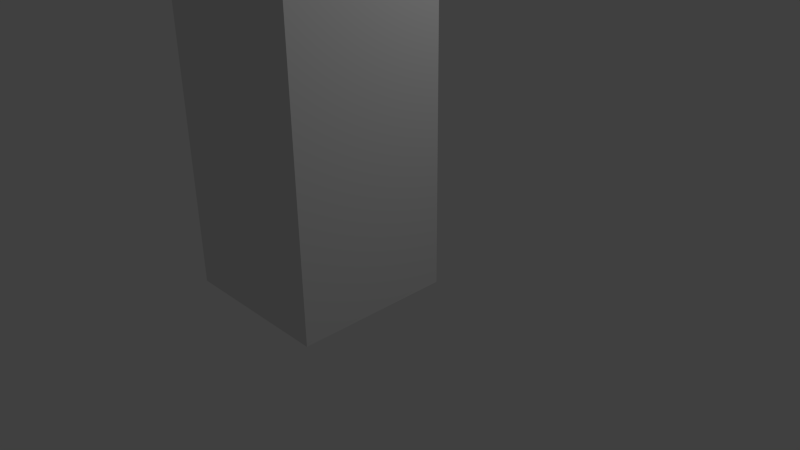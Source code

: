 # Source: kingBen.blend  (saved by Blender 2.69.0; exported with 4.5.12 LTS)
import bpy
from mathutils import Matrix  # noqa: F401  (used for matrix-valued properties, if any)

bpy.ops.wm.read_factory_settings(use_empty=True)
scene = bpy.context.scene
scene.name = 'Scene'

# ---- collections
col_collection_1 = bpy.data.collections.new('Collection 1'); scene.collection.children.link(col_collection_1)

# ---- materials (node trees are filled in below, after node groups)
mat_material_001 = bpy.data.materials.new('Material.001')
mat_material_001.alpha_threshold = 0.0
mat_material_001.use_transparent_shadow = False
mat_material_001.roughness = 0.5
mat_material_001.specular_intensity = 1.0
mat_material_001.line_color = (0.0, 0.0, 0.0, 1.0)

# ---- material node trees

# ---- world
world_world = bpy.data.worlds.new('World'); scene.world = world_world
world_world.color = (0.05088, 0.05088, 0.05088)
world_world.use_sun_shadow = False
world_world.sun_shadow_jitter_overblur = 0.0
world_world.cycles.sampling_method = 'MANUAL'
world_world.cycles.sample_map_resolution = 256

# ---- cameras
cam_camera = bpy.data.cameras.new('Camera')
cam_camera.clip_end = 100.0
cam_camera.lens = 35.0
cam_camera.sensor_width = 32.0
cam_camera.sensor_height = 18.0
cam_camera.ortho_scale = 7.314
cam_camera.dof.focus_distance = 0.0
cam_camera.dof.aperture_fstop = 128.0

# ---- lights
light_lamp = bpy.data.lights.new('Lamp', 'POINT')
light_lamp.transmission_factor = 0.0
light_lamp.cutoff_distance = 30.0
light_lamp.energy = 100.0
light_lamp.shadow_buffer_clip_start = 1.001
light_lamp.shadow_soft_size = 0.1
light_lamp.shadow_maximum_resolution = 0.006
light_lamp.use_absolute_resolution = True
light_lamp.cycles.use_multiple_importance_sampling = False

# ---- meshes
me_cylinder_001 = bpy.data.meshes.new('Cylinder.001')
me_cylinder_001.from_pydata([(0.0, 1.0, -1.0), (0.0, 1.0, 1.0), (0.1951, 0.9808, -1.0), (0.1951, 0.9808, 1.0), (0.3827, 0.9239, -1.0), (0.3827, 0.9239, 1.0), (0.5556, 0.8315, -1.0), (0.5556, 0.8315, 1.0), (0.7071, 0.7071, -1.0), (0.7071, 0.7071, 1.0), (0.8315, 0.5556, -1.0), (0.8315, 0.5556, 1.0), (0.9239, 0.3827, -1.0), (0.9239, 0.3827, 1.0), (0.9808, 0.1951, -1.0), (0.9808, 0.1951, 1.0), (1.0, 7.55e-08, -1.0), (1.0, 7.55e-08, 1.0), (0.9808, -0.1951, -1.0), (0.9808, -0.1951, 1.0), (0.9239, -0.3827, -1.0), (0.9239, -0.3827, 1.0), (0.8315, -0.5556, -1.0), (0.8315, -0.5556, 1.0), (0.7071, -0.7071, -1.0), (0.7071, -0.7071, 1.0), (0.5556, -0.8315, -1.0), (0.5556, -0.8315, 1.0), (0.3827, -0.9239, -1.0), (0.3827, -0.9239, 1.0), (0.1951, -0.9808, -1.0), (0.1951, -0.9808, 1.0), (-3.258e-07, -1.0, -1.0), (-3.258e-07, -1.0, 1.0), (-0.1951, -0.9808, -1.0), (-0.1951, -0.9808, 1.0), (-0.3827, -0.9239, -1.0), (-0.3827, -0.9239, 1.0), (-0.5556, -0.8315, -1.0), (-0.5556, -0.8315, 1.0), (-0.7071, -0.7071, -1.0), (-0.7071, -0.7071, 1.0), (-0.8315, -0.5556, -1.0), (-0.8315, -0.5556, 1.0), (-0.9239, -0.3827, -1.0), (-0.9239, -0.3827, 1.0), (-0.9808, -0.1951, -1.0), (-0.9808, -0.1951, 1.0), (-1.0, 9.656e-07, -1.0), (-1.0, 9.656e-07, 1.0), (-0.9808, 0.1951, -1.0), (-0.9808, 0.1951, 1.0), (-0.9239, 0.3827, -1.0), (-0.9239, 0.3827, 1.0), (-0.8315, 0.5556, -1.0), (-0.8315, 0.5556, 1.0), (-0.7071, 0.7071, -1.0), (-0.7071, 0.7071, 1.0), (-0.5556, 0.8315, -1.0), (-0.5556, 0.8315, 1.0), (-0.3827, 0.9239, -1.0), (-0.3827, 0.9239, 1.0), (-0.1951, 0.9808, -1.0), (-0.1951, 0.9808, 1.0), (0.0, 1.0, 1.0), (0.1951, 0.9808, 1.0), (0.3827, 0.9239, 1.0), (0.5556, 0.8315, 1.0), (0.7071, 0.7071, 1.0), (0.8315, 0.5556, 1.0), (0.9239, 0.3827, 1.0), (0.9808, 0.1951, 1.0), (1.0, 7.55e-08, 1.0), (0.9808, -0.1951, 1.0), (0.9239, -0.3827, 1.0), (0.8315, -0.5556, 1.0), (0.7071, -0.7071, 1.0), (0.5556, -0.8315, 1.0), (0.3827, -0.9239, 1.0), (0.1951, -0.9808, 1.0), (-3.258e-07, -1.0, 1.0), (-0.1951, -0.9808, 1.0), (-0.3827, -0.9239, 1.0), (-0.5556, -0.8315, 1.0), (-0.7071, -0.7071, 1.0), (-0.8315, -0.5556, 1.0), (-0.9239, -0.3827, 1.0), (-0.9808, -0.1951, 1.0), (-1.0, 9.656e-07, 1.0), (-0.9808, 0.1951, 1.0), (-0.9239, 0.3827, 1.0), (-0.8315, 0.5556, 1.0), (-0.7071, 0.7071, 1.0), (-0.5556, 0.8315, 1.0), (-0.3827, 0.9239, 1.0), (-0.1951, 0.9808, 1.0), (7.278e-09, 0.935, 1.783), (0.1824, 0.9171, 1.783), (0.3578, 0.8639, 1.783), (0.5195, 0.7775, 1.783), (0.6612, 0.6612, 1.783), (0.7775, 0.5195, 1.783), (0.8639, 0.3578, 1.783), (0.9171, 0.1824, 1.783), (0.935, 8.911e-08, 1.783), (0.9171, -0.1824, 1.783), (0.8639, -0.3578, 1.783), (0.7775, -0.5195, 1.783), (0.6612, -0.6612, 1.783), (0.5195, -0.7775, 1.783), (0.3578, -0.8639, 1.783), (0.1824, -0.9171, 1.783), (-2.974e-07, -0.935, 1.783), (-0.1824, -0.9171, 1.783), (-0.3578, -0.8639, 1.783), (-0.5195, -0.7775, 1.783), (-0.6612, -0.6612, 1.783), (-0.7775, -0.5195, 1.783), (-0.8639, -0.3578, 1.783), (-0.9171, -0.1824, 1.783), (-0.935, 9.214e-07, 1.783), (-0.9171, 0.1824, 1.783), (-0.8639, 0.3578, 1.783), (-0.7775, 0.5195, 1.783), (-0.6612, 0.6612, 1.783), (-0.5195, 0.7775, 1.783), (-0.3578, 0.8639, 1.783), (-0.1824, 0.9171, 1.783), (-1.973e-10, 0.9929, 2.785), (0.1937, 0.9738, 2.785), (0.38, 0.9173, 2.785), (0.5516, 0.8255, 2.785), (0.7021, 0.7021, 2.785), (0.8255, 0.5516, 2.785), (0.9173, 0.38, 2.785), (0.9738, 0.1937, 2.785), (0.9929, 7.768e-08, 2.785), (0.9738, -0.1937, 2.785), (0.9173, -0.38, 2.785), (0.8255, -0.5516, 2.785), (0.7021, -0.7021, 2.785), (0.5516, -0.8255, 2.785), (0.38, -0.9173, 2.785), (0.1937, -0.9738, 2.785), (-3.237e-07, -0.9929, 2.785), (-0.1937, -0.9738, 2.785), (-0.38, -0.9173, 2.785), (-0.5516, -0.8255, 2.785), (-0.7021, -0.7021, 2.785), (-0.8255, -0.5516, 2.785), (-0.9173, -0.38, 2.785), (-0.9738, -0.1937, 2.785), (-0.9929, 9.614e-07, 2.785), (-0.9738, 0.1937, 2.785), (-0.9173, 0.38, 2.785), (-0.8255, 0.5516, 2.785), (-0.7021, 0.7021, 2.785), (-0.5516, 0.8255, 2.785), (-0.38, 0.9173, 2.785), (-0.1937, 0.9738, 2.785), (1.279e-08, 0.585, 7.436), (0.1141, 0.5738, 7.436), (0.2239, 0.5405, 7.436), (0.325, 0.4864, 7.436), (0.4137, 0.4137, 7.436), (0.4864, 0.325, 7.436), (0.5405, 0.2239, 7.436), (0.5738, 0.1141, 7.436), (0.585, 1.812e-07, 7.436), (0.5738, -0.1141, 7.436), (0.5405, -0.2239, 7.436), (0.4864, -0.325, 7.436), (0.4137, -0.4137, 7.436), (0.325, -0.4864, 7.436), (0.2239, -0.5405, 7.436), (0.1141, -0.5738, 7.436), (-1.778e-07, -0.585, 7.436), (-0.1141, -0.5738, 7.436), (-0.2239, -0.5405, 7.436), (-0.325, -0.4864, 7.436), (-0.4137, -0.4137, 7.436), (-0.4864, -0.325, 7.436), (-0.5405, -0.2239, 7.436), (-0.5738, -0.1141, 7.436), (-0.585, 7.019e-07, 7.436), (-0.5738, 0.1141, 7.436), (-0.5405, 0.2239, 7.436), (-0.4864, 0.325, 7.436), (-0.4137, 0.4137, 7.436), (-0.325, 0.4864, 7.436), (-0.2239, 0.5405, 7.436), (-0.1141, 0.5738, 7.436), (1.698e-08, 0.585, 9.318), (0.1141, 0.5738, 9.318), (0.2239, 0.5405, 9.318), (0.325, 0.4864, 9.318), (0.4137, 0.4137, 9.318), (0.4864, 0.325, 9.318), (0.5405, 0.2239, 9.318), (0.5738, 0.1141, 9.318), (0.585, 1.812e-07, 9.318), (0.5738, -0.1141, 9.318), (0.5405, -0.2239, 9.318), (0.4864, -0.325, 9.318), (0.4137, -0.4137, 9.318), (0.325, -0.4864, 9.318), (0.2239, -0.5405, 9.318), (0.1141, -0.5738, 9.318), (-1.736e-07, -0.585, 9.318), (-0.1141, -0.5738, 9.318), (-0.2239, -0.5405, 9.318), (-0.325, -0.4864, 9.318), (-0.4137, -0.4137, 9.318), (-0.4864, -0.325, 9.318), (-0.5405, -0.2239, 9.318), (-0.5738, -0.1141, 9.318), (-0.585, 7.019e-07, 9.318), (-0.5738, 0.1141, 9.318), (-0.5405, 0.2239, 9.318), (-0.4864, 0.325, 9.318), (-0.4137, 0.4137, 9.318), (-0.325, 0.4864, 9.318), (-0.2239, 0.5405, 9.318), (-0.1141, 0.5738, 9.318), (1.698e-08, 0.585, 9.318), (0.1141, 0.5738, 9.318), (0.2239, 0.5405, 9.318), (0.325, 0.4864, 9.318), (0.4137, 0.4137, 9.318), (0.4864, 0.325, 9.318), (0.5405, 0.2239, 9.318), (0.5738, 0.1141, 9.318), (0.585, 1.812e-07, 9.318), (0.5738, -0.1141, 9.318), (0.5405, -0.2239, 9.318), (0.4864, -0.325, 9.318), (0.4137, -0.4137, 9.318), (0.325, -0.4864, 9.318), (0.2239, -0.5405, 9.318), (0.1141, -0.5738, 9.318), (-1.736e-07, -0.585, 9.318), (-0.1141, -0.5738, 9.318), (-0.2239, -0.5405, 9.318), (-0.325, -0.4864, 9.318), (-0.4137, -0.4137, 9.318), (-0.4864, -0.325, 9.318), (-0.5405, -0.2239, 9.318), (-0.5738, -0.1141, 9.318), (-0.585, 7.019e-07, 9.318), (-0.5738, 0.1141, 9.318), (-0.5405, 0.2239, 9.318), (-0.4864, 0.325, 9.318), (-0.4137, 0.4137, 9.318), (-0.325, 0.4864, 9.318), (-0.2239, 0.5405, 9.318), (-0.1141, 0.5738, 9.318), (1.209e-08, 0.4726, 10.54), (0.0922, 0.4635, 10.54), (0.1808, 0.4366, 10.54), (0.2626, 0.3929, 10.54), (0.3342, 0.3342, 10.54), (0.3929, 0.2626, 10.54), (0.4366, 0.1808, 10.54), (0.4635, 0.0922, 10.54), (0.4726, 2.105e-07, 10.54), (0.4635, -0.0922, 10.54), (0.4366, -0.1808, 10.54), (0.3929, -0.2626, 10.54), (0.3342, -0.3342, 10.54), (0.2626, -0.3929, 10.54), (0.1808, -0.4366, 10.54), (0.0922, -0.4635, 10.54), (-1.419e-07, -0.4726, 10.54), (-0.0922, -0.4635, 10.54), (-0.1808, -0.4366, 10.54), (-0.2626, -0.3929, 10.54), (-0.3342, -0.3342, 10.54), (-0.3929, -0.2626, 10.54), (-0.4366, -0.1808, 10.54), (-0.4635, -0.0922, 10.54), (-0.4726, 6.311e-07, 10.54), (-0.4635, 0.0922, 10.54), (-0.4366, 0.1809, 10.54), (-0.3929, 0.2626, 10.54), (-0.3342, 0.3342, 10.54), (-0.2626, 0.3929, 10.54), (-0.1808, 0.4366, 10.54), (-0.0922, 0.4635, 10.54), (2.932e-07, 0.2946, 23.44), (0.05748, 0.289, 23.44), (0.1127, 0.2722, 23.44), (0.1637, 0.245, 23.44), (0.2083, 0.2083, 23.44), (0.245, 0.1637, 23.44), (0.2722, 0.1127, 23.44), (0.289, 0.05748, 23.44), (0.2946, 2.48e-07, 23.44), (0.289, -0.05748, 23.44), (0.2722, -0.1127, 23.44), (0.245, -0.1637, 23.44), (0.2083, -0.2083, 23.44), (0.1637, -0.245, 23.44), (0.1127, -0.2722, 23.44), (0.05748, -0.289, 23.44), (1.972e-07, -0.2946, 23.44), (-0.05748, -0.289, 23.44), (-0.1127, -0.2722, 23.44), (-0.1637, -0.245, 23.44), (-0.2083, -0.2083, 23.44), (-0.245, -0.1637, 23.44), (-0.2722, -0.1127, 23.44), (-0.289, -0.05748, 23.44), (-0.2946, 5.102e-07, 23.44), (-0.289, 0.05748, 23.44), (-0.2722, 0.1127, 23.44), (-0.245, 0.1637, 23.44), (-0.2083, 0.2083, 23.44), (-0.1637, 0.245, 23.44), (-0.1127, 0.2722, 23.44), (-0.05748, 0.289, 23.44), (2.088e-07, 0.7218, 24.36), (0.1408, 0.708, 24.36), (0.2762, 0.6669, 24.36), (0.401, 0.6002, 24.36), (0.5104, 0.5104, 24.36), (0.6002, 0.401, 24.36), (0.6669, 0.2762, 24.36), (0.708, 0.1408, 24.36), (0.7218, 1.484e-07, 24.36), (0.708, -0.1408, 24.36), (0.6669, -0.2762, 24.36), (0.6002, -0.401, 24.36), (0.5104, -0.5104, 24.36), (0.401, -0.6002, 24.36), (0.2762, -0.6669, 24.36), (0.1408, -0.708, 24.36), (-2.645e-08, -0.7218, 24.36), (-0.1408, -0.708, 24.36), (-0.2762, -0.6669, 24.36), (-0.401, -0.6002, 24.36), (-0.5104, -0.5104, 24.36), (-0.6002, -0.401, 24.36), (-0.6669, -0.2762, 24.36), (-0.708, -0.1408, 24.36), (-0.7218, 7.909e-07, 24.36), (-0.708, 0.1408, 24.36), (-0.6669, 0.2762, 24.36), (-0.6002, 0.401, 24.36), (-0.5104, 0.5104, 24.36), (-0.401, 0.6002, 24.36), (-0.2762, 0.6669, 24.36), (-0.1408, 0.708, 24.36), (1.564e-07, 0.6028, 25.57), (0.1176, 0.5912, 25.57), (0.2307, 0.5569, 25.57), (0.3349, 0.5012, 25.57), (0.4262, 0.4262, 25.57), (0.5012, 0.3349, 25.57), (0.5569, 0.2307, 25.57), (0.5912, 0.1176, 25.57), (0.6028, 1.703e-07, 25.57), (0.5912, -0.1176, 25.57), (0.5569, -0.2307, 25.57), (0.5012, -0.3349, 25.57), (0.4262, -0.4262, 25.57), (0.3349, -0.5012, 25.57), (0.2307, -0.5569, 25.57), (0.1176, -0.5912, 25.57), (-4.004e-08, -0.6028, 25.57), (-0.1176, -0.5912, 25.57), (-0.2307, -0.5569, 25.57), (-0.3349, -0.5012, 25.57), (-0.4262, -0.4262, 25.57), (-0.5012, -0.3349, 25.57), (-0.5569, -0.2307, 25.57), (-0.5912, -0.1176, 25.57), (-0.6028, 7.069e-07, 25.57), (-0.5912, 0.1176, 25.57), (-0.5569, 0.2307, 25.57), (-0.5012, 0.3349, 25.57), (-0.4262, 0.4262, 25.57), (-0.3349, 0.5012, 25.57), (-0.2307, 0.5569, 25.57), (-0.1176, 0.5912, 25.57), (1.182e-07, 0.6028, 26.62), (0.1176, 0.5912, 26.62), (0.2307, 0.5569, 26.62), (0.3349, 0.5012, 26.62), (0.4262, 0.4262, 26.62), (0.5012, 0.3349, 26.62), (0.5569, 0.2307, 26.62), (0.5912, 0.1176, 26.62), (0.6028, 1.703e-07, 26.62), (0.5912, -0.1176, 26.62), (0.5569, -0.2307, 26.62), (0.5012, -0.3349, 26.62), (0.4262, -0.4262, 26.62), (0.3349, -0.5012, 26.62), (0.2307, -0.5569, 26.62), (0.1176, -0.5912, 26.62), (-7.822e-08, -0.6028, 26.62), (-0.1176, -0.5912, 26.62), (-0.2307, -0.5569, 26.62), (-0.3349, -0.5012, 26.62), (-0.4262, -0.4262, 26.62), (-0.5012, -0.3349, 26.62), (-0.5569, -0.2307, 26.62), (-0.5912, -0.1176, 26.62), (-0.6028, 7.069e-07, 26.62), (-0.5912, 0.1176, 26.62), (-0.5569, 0.2307, 26.62), (-0.5012, 0.3349, 26.62), (-0.4262, 0.4262, 26.62), (-0.3349, 0.5012, 26.62), (-0.2307, 0.5569, 26.62), (-0.1176, 0.5912, 26.62), (7.637e-08, 0.3981, 27.94), (0.07767, 0.3905, 27.94), (0.1524, 0.3678, 27.94), (0.2212, 0.331, 27.94), (0.2815, 0.2815, 27.94), (0.331, 0.2212, 27.94), (0.3678, 0.1524, 27.94), (0.3905, 0.07767, 27.94), (0.3981, 2.067e-07, 27.94), (0.3905, -0.07767, 27.94), (0.3678, -0.1524, 27.94), (0.331, -0.2212, 27.94), (0.2815, -0.2815, 27.94), (0.2212, -0.331, 27.94), (0.1524, -0.3678, 27.94), (0.07767, -0.3905, 27.94), (-5.335e-08, -0.3981, 27.94), (-0.07767, -0.3905, 27.94), (-0.1524, -0.3678, 27.94), (-0.2212, -0.331, 27.94), (-0.2815, -0.2815, 27.94), (-0.331, -0.2212, 27.94), (-0.3678, -0.1524, 27.94), (-0.3905, -0.07767, 27.94), (-0.3981, 5.611e-07, 27.94), (-0.3905, 0.07767, 27.94), (-0.3678, 0.1524, 27.94), (-0.331, 0.2212, 27.94), (-0.2815, 0.2815, 27.94), (-0.2212, 0.331, 27.94), (-0.1524, 0.3678, 27.94), (-0.07767, 0.3905, 27.94), (6.879e-08, 0.4902, 28.54), (0.09563, 0.4807, 28.54), (0.1876, 0.4529, 28.54), (0.2723, 0.4076, 28.54), (0.3466, 0.3466, 28.54), (0.4076, 0.2723, 28.54), (0.4529, 0.1876, 28.54), (0.4807, 0.09563, 28.54), (0.4902, 1.912e-07, 28.54), (0.4807, -0.09563, 28.54), (0.4529, -0.1876, 28.54), (0.4076, -0.2723, 28.54), (0.3466, -0.3466, 28.54), (0.2723, -0.4076, 28.54), (0.1876, -0.4529, 28.54), (0.09563, -0.4807, 28.54), (-9.092e-08, -0.4902, 28.54), (-0.09563, -0.4807, 28.54), (-0.1876, -0.4529, 28.54), (-0.2723, -0.4076, 28.54), (-0.3466, -0.3466, 28.54), (-0.4076, -0.2723, 28.54), (-0.4529, -0.1876, 28.54), (-0.4807, -0.09563, 28.54), (-0.4902, 6.275e-07, 28.54), (-0.4807, 0.09563, 28.54), (-0.4529, 0.1876, 28.54), (-0.4076, 0.2723, 28.54), (-0.3466, 0.3466, 28.54), (-0.2723, 0.4076, 28.54), (-0.1876, 0.4529, 28.54), (-0.09563, 0.4807, 28.54), (7.628e-08, 0.4478, 29.22), (0.08735, 0.4392, 29.22), (0.1714, 0.4137, 29.22), (0.2488, 0.3723, 29.22), (0.3166, 0.3166, 29.22), (0.3723, 0.2488, 29.22), (0.4137, 0.1714, 29.22), (0.4392, 0.08735, 29.22), (0.4478, 1.998e-07, 29.22), (0.4392, -0.08735, 29.22), (0.4137, -0.1714, 29.22), (0.3723, -0.2488, 29.22), (0.3166, -0.3166, 29.22), (0.2488, -0.3723, 29.22), (0.1714, -0.4137, 29.22), (0.08735, -0.4392, 29.22), (-6.962e-08, -0.4478, 29.22), (-0.08735, -0.4392, 29.22), (-0.1714, -0.4137, 29.22), (-0.2488, -0.3723, 29.22), (-0.3166, -0.3166, 29.22), (-0.3723, -0.2488, 29.22), (-0.4137, -0.1714, 29.22), (-0.4392, -0.08735, 29.22), (-0.4478, 5.984e-07, 29.22), (-0.4392, 0.08735, 29.22), (-0.4137, 0.1714, 29.22), (-0.3723, 0.2488, 29.22), (-0.3166, 0.3166, 29.22), (-0.2488, 0.3723, 29.22), (-0.1714, 0.4137, 29.22), (-0.08735, 0.4392, 29.22), (4.755e-07, 0.6816, 35.46), (0.133, 0.6685, 35.46), (0.2609, 0.6298, 35.46), (0.3787, 0.5668, 35.46), (0.482, 0.482, 35.46), (0.5668, 0.3787, 35.46), (0.6298, 0.2609, 35.46), (0.6685, 0.133, 35.46), (0.6816, 1.626e-07, 35.46), (0.6685, -0.133, 35.46), (0.6298, -0.2609, 35.46), (0.5668, -0.3787, 35.46), (0.482, -0.482, 35.46), (0.3787, -0.5668, 35.46), (0.2609, -0.6298, 35.46), (0.133, -0.6685, 35.46), (2.534e-07, -0.6816, 35.46), (-0.133, -0.6685, 35.46), (-0.2609, -0.6298, 35.46), (-0.3787, -0.5668, 35.46), (-0.482, -0.482, 35.46), (-0.5668, -0.3787, 35.46), (-0.6298, -0.2609, 35.46), (-0.6685, -0.133, 35.46), (-0.6816, 7.694e-07, 35.46), (-0.6685, 0.133, 35.46), (-0.6298, 0.2609, 35.46), (-0.5668, 0.3787, 35.46), (-0.482, 0.482, 35.46), (-0.3787, 0.5668, 35.46), (-0.2609, 0.6298, 35.46), (-0.133, 0.6685, 35.46), (4.14e-07, 0.2267, 36.51), (0.04423, 0.2224, 36.51), (0.08676, 0.2095, 36.51), (0.126, 0.1885, 36.51), (0.1603, 0.1603, 36.51), (0.1885, 0.126, 36.51), (0.2095, 0.08676, 36.51), (0.2224, 0.04423, 36.51), (0.2267, 2.48e-07, 36.51), (0.2224, -0.04423, 36.51), (0.2095, -0.08676, 36.51), (0.1885, -0.126, 36.51), (0.1603, -0.1603, 36.51), (0.126, -0.1885, 36.51), (0.08676, -0.2095, 36.51), (0.04423, -0.2224, 36.51), (3.401e-07, -0.2267, 36.51), (-0.04423, -0.2224, 36.51), (-0.08676, -0.2095, 36.51), (-0.126, -0.1885, 36.51), (-0.1603, -0.1603, 36.51), (-0.1885, -0.126, 36.51), (-0.2095, -0.08676, 36.51), (-0.2224, -0.04423, 36.51), (-0.2267, 4.498e-07, 36.51), (-0.2224, 0.04423, 36.51), (-0.2095, 0.08676, 36.51), (-0.1885, 0.126, 36.51), (-0.1603, 0.1603, 36.51), (-0.126, 0.1885, 36.51), (-0.08676, 0.2095, 36.51), (-0.04423, 0.2224, 36.51), (3.591e-07, 0.2267, 37.63), (0.04423, 0.2224, 37.63), (0.08676, 0.2095, 37.63), (0.126, 0.1885, 37.63), (0.1603, 0.1603, 37.63), (0.1885, 0.126, 37.63), (0.2095, 0.08676, 37.63), (0.2224, 0.04423, 37.63), (0.2267, 2.48e-07, 37.63), (0.2224, -0.04423, 37.63), (0.2095, -0.08676, 37.63), (0.1885, -0.126, 37.63), (0.1603, -0.1603, 37.63), (0.126, -0.1885, 37.63), (0.08676, -0.2095, 37.63), (0.04423, -0.2224, 37.63), (2.852e-07, -0.2267, 37.63), (-0.04423, -0.2224, 37.63), (-0.08676, -0.2095, 37.63), (-0.126, -0.1885, 37.63), (-0.1603, -0.1603, 37.63), (-0.1885, -0.126, 37.63), (-0.2095, -0.08676, 37.63), (-0.2224, -0.04423, 37.63), (-0.2267, 4.498e-07, 37.63), (-0.2224, 0.04423, 37.63), (-0.2095, 0.08676, 37.63), (-0.1885, 0.126, 37.63), (-0.1603, 0.1603, 37.63), (-0.126, 0.1885, 37.63), (-0.08676, 0.2095, 37.63), (-0.04423, 0.2224, 37.63), (3.472e-07, 0.2056, 38.33), (0.0401, 0.2016, 38.33), (0.07867, 0.1899, 38.33), (0.1142, 0.1709, 38.33), (0.1454, 0.1454, 38.33), (0.1709, 0.1142, 38.33), (0.1899, 0.07867, 38.33), (0.2016, 0.0401, 38.33), (0.2056, 2.523e-07, 38.33), (0.2016, -0.0401, 38.33), (0.1899, -0.07867, 38.33), (0.1709, -0.1142, 38.33), (0.1454, -0.1454, 38.33), (0.1142, -0.1709, 38.33), (0.07867, -0.1899, 38.33), (0.0401, -0.2016, 38.33), (2.802e-07, -0.2056, 38.33), (-0.0401, -0.2016, 38.33), (-0.07867, -0.1899, 38.33), (-0.1142, -0.1709, 38.33), (-0.1454, -0.1454, 38.33), (-0.1709, -0.1142, 38.33), (-0.1899, -0.07867, 38.33), (-0.2016, -0.0401, 38.33), (-0.2056, 4.353e-07, 38.33), (-0.2016, 0.0401, 38.33), (-0.1899, 0.07867, 38.33), (-0.1709, 0.1142, 38.33), (-0.1454, 0.1454, 38.33), (-0.1142, 0.1709, 38.33), (-0.07867, 0.1899, 38.33), (-0.0401, 0.2016, 38.33), (3.751e-07, 0.2056, 38.61), (0.0401, 0.2016, 38.61), (0.07867, 0.1899, 38.61), (0.1142, 0.1709, 38.61), (0.1454, 0.1454, 38.61), (0.1709, 0.1142, 38.61), (0.1899, 0.07867, 38.61), (0.2016, 0.0401, 38.61), (0.2056, 2.523e-07, 38.61), (0.2016, -0.0401, 38.61), (0.1899, -0.07867, 38.61), (0.1709, -0.1142, 38.61), (0.1454, -0.1454, 38.61), (0.1142, -0.1709, 38.61), (0.07867, -0.1899, 38.61), (0.0401, -0.2016, 38.61), (3.081e-07, -0.2056, 38.61), (-0.0401, -0.2016, 38.61), (-0.07867, -0.1899, 38.61), (-0.1142, -0.1709, 38.61), (-0.1454, -0.1454, 38.61), (-0.1709, -0.1142, 38.61), (-0.1899, -0.07867, 38.61), (-0.2016, -0.0401, 38.61), (-0.2056, 4.353e-07, 38.61), (-0.2016, 0.0401, 38.61), (-0.1899, 0.07867, 38.61), (-0.1709, 0.1142, 38.61), (-0.1454, 0.1454, 38.61), (-0.1142, 0.1709, 38.61), (-0.07867, 0.1899, 38.61), (-0.0401, 0.2016, 38.61), (3.818e-07, 0.3707, 38.61), (0.07233, 0.3636, 38.61), (0.1419, 0.3425, 38.61), (0.206, 0.3083, 38.61), (0.2622, 0.2622, 38.61), (0.3083, 0.206, 38.61), (0.3425, 0.1419, 38.61), (0.3636, 0.07233, 38.61), (0.3707, 2.216e-07, 38.61), (0.3636, -0.07233, 38.61), (0.3425, -0.1419, 38.61), (0.3083, -0.206, 38.61), (0.2622, -0.2622, 38.61), (0.206, -0.3083, 38.61), (0.1419, -0.3425, 38.61), (0.07233, -0.3636, 38.61), (2.609e-07, -0.3707, 38.61), (-0.07233, -0.3636, 38.61), (-0.1419, -0.3425, 38.61), (-0.206, -0.3083, 38.61), (-0.2622, -0.2622, 38.61), (-0.3083, -0.206, 38.61), (-0.3425, -0.1419, 38.61), (-0.3636, -0.07233, 38.61), (-0.3707, 5.516e-07, 38.61), (-0.3636, 0.07233, 38.61), (-0.3425, 0.1419, 38.61), (-0.3083, 0.206, 38.61), (-0.2622, 0.2622, 38.61), (-0.206, 0.3083, 38.61), (-0.1419, 0.3425, 38.61), (-0.07233, 0.3636, 38.61), (3.464e-07, 0.3707, 41.01), (0.07233, 0.3636, 41.01), (0.1419, 0.3425, 41.01), (0.206, 0.3083, 41.01), (0.2622, 0.2622, 41.01), (0.3083, 0.206, 41.01), (0.3425, 0.1419, 41.01), (0.3636, 0.07233, 41.01), (0.3707, 2.216e-07, 41.01), (0.3636, -0.07233, 41.01), (0.3425, -0.1419, 41.01), (0.3083, -0.206, 41.01), (0.2622, -0.2622, 41.01), (0.206, -0.3083, 41.01), (0.1419, -0.3425, 41.01), (0.07233, -0.3636, 41.01), (2.256e-07, -0.3707, 41.01), (-0.07233, -0.3636, 41.01), (-0.1419, -0.3425, 41.01), (-0.206, -0.3083, 41.01), (-0.2622, -0.2622, 41.01), (-0.3083, -0.206, 41.01), (-0.3425, -0.1419, 41.01), (-0.3636, -0.07233, 41.01), (-0.3707, 5.516e-07, 41.01), (-0.3636, 0.07233, 41.01), (-0.3425, 0.1419, 41.01), (-0.3083, 0.206, 41.01), (-0.2622, 0.2622, 41.01), (-0.206, 0.3083, 41.01), (-0.1419, 0.3425, 41.01), (-0.07233, 0.3636, 41.01), (3.172e-07, -0.1928, 41.14), (-0.03761, -0.1891, 41.14), (-0.07378, -0.1781, 41.14), (-0.1071, -0.1603, 41.14), (-0.1363, -0.1363, 41.14), (-0.1603, -0.1071, 41.14), (-0.1781, -0.07378, 41.14), (-0.1891, -0.03761, 41.14), (-0.1928, 3.477e-07, 41.14), (-0.1891, 0.03761, 41.14), (-0.1781, 0.07378, 41.14), (-0.1603, 0.1071, 41.14), (-0.1363, 0.1363, 41.14), (-0.1071, 0.1603, 41.14), (-0.07378, 0.1781, 41.14), (-0.03761, 0.1891, 41.14), (3.8e-07, 0.1928, 41.14), (0.03761, 0.1891, 41.14), (0.07378, 0.1781, 41.14), (0.1071, 0.1603, 41.14), (0.1363, 0.1363, 41.14), (0.1603, 0.1071, 41.14), (0.1781, 0.07378, 41.14), (0.1891, 0.03761, 41.14), (0.1928, 1.761e-07, 41.14), (0.1891, -0.03761, 41.14), (0.1781, -0.07378, 41.14), (0.1603, -0.1071, 41.14), (0.1363, -0.1363, 41.14), (0.1071, -0.1603, 41.14), (0.07378, -0.1781, 41.14), (0.03761, -0.1891, 41.14), (2.944e-07, -0.1928, 42.85), (-0.03761, -0.1891, 42.85), (-0.07378, -0.1781, 42.85), (-0.1071, -0.1603, 42.85), (-0.1363, -0.1363, 42.85), (-0.1603, -0.1071, 42.85), (-0.1781, -0.07378, 42.85), (-0.1891, -0.03761, 42.85), (-0.1928, 3.477e-07, 42.85), (-0.1891, 0.03761, 42.85), (-0.1781, 0.07378, 42.85), (-0.1603, 0.1071, 42.85), (-0.1363, 0.1363, 42.85), (-0.1071, 0.1603, 42.85), (-0.07378, 0.1781, 42.85), (-0.03761, 0.1891, 42.85), (3.572e-07, 0.1928, 42.85), (0.03761, 0.1891, 42.85), (0.07378, 0.1781, 42.85), (0.1071, 0.1603, 42.85), (0.1363, 0.1363, 42.85), (0.1603, 0.1071, 42.85), (0.1781, 0.07378, 42.85), (0.1891, 0.03761, 42.85), (0.1928, 1.761e-07, 42.85), (0.1891, -0.03761, 42.85), (0.1781, -0.07378, 42.85), (0.1603, -0.1071, 42.85), (0.1363, -0.1363, 42.85), (0.1071, -0.1603, 42.85), (0.07378, -0.1781, 42.85), (0.03761, -0.1891, 42.85), (-0.9738, 0.1937, 2.785), (-0.9929, 9.614e-07, 2.785), (0.5516, 0.8255, 2.785), (0.38, 0.9173, 2.785), (0.38, -0.9173, 2.785), (0.5516, -0.8255, 2.785), (-0.9738, -0.1937, 2.785), (-0.9173, -0.38, 2.785), (0.1937, 0.9738, 2.785), (-1.973e-10, 0.9929, 2.785), (0.7021, -0.7021, 2.785), (0.8255, -0.5516, 2.785), (-0.1937, 0.9738, 2.785), (-0.8255, -0.5516, 2.785), (-0.7021, -0.7021, 2.785), (0.9173, -0.38, 2.785), (0.9738, -0.1937, 2.785), (-0.38, 0.9173, 2.785), (-0.5516, 0.8255, 2.785), (-0.5516, -0.8255, 2.785), (-0.38, -0.9173, 2.785), (0.9929, 7.768e-08, 2.785), (0.9738, 0.1937, 2.785), (-0.7021, 0.7021, 2.785), (-0.8255, 0.5516, 2.785), (-0.1937, -0.9738, 2.785), (-3.237e-07, -0.9929, 2.785), (0.9173, 0.38, 2.785), (0.8255, 0.5516, 2.785), (-0.9173, 0.38, 2.785), (0.7021, 0.7021, 2.785), (0.1937, -0.9738, 2.785), (-0.4864, 0.325, 8.377), (-0.4864, 0.325, 7.906), (-0.4864, 0.325, 7.436), (-0.5405, 0.2239, 7.436), (-0.5405, 0.2239, 7.906), (-0.5405, 0.2239, 8.377), (0.4864, 0.325, 8.377), (0.4864, 0.325, 7.906), (0.4864, 0.325, 7.436), (0.4137, 0.4137, 7.436), (0.4137, 0.4137, 7.906), (0.4137, 0.4137, 8.377), (-1.757e-07, -0.585, 8.377), (-1.768e-07, -0.585, 7.906), (-1.778e-07, -0.585, 7.436), (0.1141, -0.5738, 7.436), (0.1141, -0.5738, 7.906), (0.1141, -0.5738, 8.377), (-0.5738, 0.1141, 8.377), (-0.5738, 0.1141, 7.906), (-0.5738, 0.1141, 7.436), (-0.585, 7.019e-07, 7.436), (-0.585, 7.019e-07, 7.906), (-0.585, 7.019e-07, 8.377), (0.325, 0.4864, 8.377), (0.325, 0.4864, 7.906), (0.325, 0.4864, 7.436), (0.2239, 0.5405, 7.436), (0.2239, 0.5405, 7.906), (0.2239, 0.5405, 8.377), (0.2239, -0.5405, 8.377), (0.2239, -0.5405, 7.906), (0.2239, -0.5405, 7.436), (0.325, -0.4864, 7.436), (0.325, -0.4864, 7.906), (0.325, -0.4864, 8.377), (-0.5738, -0.1141, 8.377), (-0.5738, -0.1141, 7.906), (-0.5738, -0.1141, 7.436), (-0.5405, -0.2239, 7.436), (-0.5405, -0.2239, 7.906), (-0.5405, -0.2239, 8.377), (0.1141, 0.5738, 8.377), (0.1141, 0.5738, 7.906), (0.1141, 0.5738, 7.436), (1.279e-08, 0.585, 7.436), (1.384e-08, 0.585, 7.906), (1.488e-08, 0.585, 8.377), (0.4137, -0.4137, 8.377), (0.4137, -0.4137, 7.906), (0.4137, -0.4137, 7.436), (0.4864, -0.325, 7.436), (0.4864, -0.325, 7.906), (0.4864, -0.325, 8.377), (-0.1141, 0.5738, 7.436), (-0.1141, 0.5738, 7.906), (-0.1141, 0.5738, 8.377), (-0.4864, -0.325, 8.377), (-0.4864, -0.325, 7.906), (-0.4864, -0.325, 7.436), (-0.4137, -0.4137, 7.436), (-0.4137, -0.4137, 7.906), (-0.4137, -0.4137, 8.377), (0.5405, -0.2239, 8.377), (0.5405, -0.2239, 7.906), (0.5405, -0.2239, 7.436), (0.5738, -0.1141, 7.436), (0.5738, -0.1141, 7.906), (0.5738, -0.1141, 8.377), (-0.2239, 0.5405, 8.377), (-0.2239, 0.5405, 7.906), (-0.2239, 0.5405, 7.436), (-0.325, 0.4864, 7.436), (-0.325, 0.4864, 7.906), (-0.325, 0.4864, 8.377), (-0.325, -0.4864, 8.377), (-0.325, -0.4864, 7.906), (-0.325, -0.4864, 7.436), (-0.2239, -0.5405, 7.436), (-0.2239, -0.5405, 7.906), (-0.2239, -0.5405, 8.377), (0.585, 1.812e-07, 8.377), (0.585, 1.812e-07, 7.906), (0.585, 1.812e-07, 7.436), (0.5738, 0.1141, 7.436), (0.5738, 0.1141, 7.906), (0.5738, 0.1141, 8.377), (-0.4137, 0.4137, 8.377), (-0.4137, 0.4137, 7.906), (-0.4137, 0.4137, 7.436), (-0.1141, -0.5738, 8.377), (-0.1141, -0.5738, 7.906), (-0.1141, -0.5738, 7.436), (0.5405, 0.2239, 8.377), (0.5405, 0.2239, 7.906), (0.5405, 0.2239, 7.436), (-0.4864, 0.325, 8.377), (-0.4864, 0.325, 7.906), (-0.4864, 0.325, 7.436), (-0.5405, 0.2239, 7.436), (-0.5405, 0.2239, 7.906), (-0.5405, 0.2239, 8.377), (0.4864, 0.325, 8.377), (0.4864, 0.325, 7.906), (0.4864, 0.325, 7.436), (0.4137, 0.4137, 7.436), (0.4137, 0.4137, 7.906), (0.4137, 0.4137, 8.377), (-1.757e-07, -0.585, 8.377), (-1.768e-07, -0.585, 7.906), (-1.778e-07, -0.585, 7.436), (0.1141, -0.5738, 7.436), (0.1141, -0.5738, 7.906), (0.1141, -0.5738, 8.377), (-0.5738, 0.1141, 8.377), (-0.5738, 0.1141, 7.906), (-0.5738, 0.1141, 7.436), (-0.585, 7.019e-07, 7.436), (-0.585, 7.019e-07, 7.906), (-0.585, 7.019e-07, 8.377), (0.325, 0.4864, 8.377), (0.325, 0.4864, 7.906), (0.325, 0.4864, 7.436), (0.2239, 0.5405, 7.436), (0.2239, 0.5405, 7.906), (0.2239, 0.5405, 8.377), (0.2239, -0.5405, 8.377), (0.2239, -0.5405, 7.906), (0.2239, -0.5405, 7.436), (0.325, -0.4864, 7.436), (0.325, -0.4864, 7.906), (0.325, -0.4864, 8.377), (-0.5738, -0.1141, 8.377), (-0.5738, -0.1141, 7.906), (-0.5738, -0.1141, 7.436), (-0.5405, -0.2239, 7.436), (-0.5405, -0.2239, 7.906), (-0.5405, -0.2239, 8.377), (0.1141, 0.5738, 8.377), (0.1141, 0.5738, 7.906), (0.1141, 0.5738, 7.436), (1.279e-08, 0.585, 7.436), (1.384e-08, 0.585, 7.906), (1.488e-08, 0.585, 8.377), (0.4137, -0.4137, 8.377), (0.4137, -0.4137, 7.906), (0.4137, -0.4137, 7.436), (0.4864, -0.325, 7.436), (0.4864, -0.325, 7.906), (0.4864, -0.325, 8.377), (-0.1141, 0.5738, 7.436), (-0.1141, 0.5738, 7.906), (-0.1141, 0.5738, 8.377), (-0.4864, -0.325, 8.377), (-0.4864, -0.325, 7.906), (-0.4864, -0.325, 7.436), (-0.4137, -0.4137, 7.436), (-0.4137, -0.4137, 7.906), (-0.4137, -0.4137, 8.377), (0.5405, -0.2239, 8.377), (0.5405, -0.2239, 7.906), (0.5405, -0.2239, 7.436), (0.5738, -0.1141, 7.436), (0.5738, -0.1141, 7.906), (0.5738, -0.1141, 8.377), (-0.2239, 0.5405, 8.377), (-0.2239, 0.5405, 7.906), (-0.2239, 0.5405, 7.436), (-0.325, 0.4864, 7.436), (-0.325, 0.4864, 7.906), (-0.325, 0.4864, 8.377), (-0.325, -0.4864, 8.377), (-0.325, -0.4864, 7.906), (-0.325, -0.4864, 7.436), (-0.2239, -0.5405, 7.436), (-0.2239, -0.5405, 7.906), (-0.2239, -0.5405, 8.377), (0.585, 1.812e-07, 8.377), (0.585, 1.812e-07, 7.906), (0.585, 1.812e-07, 7.436), (0.5738, 0.1141, 7.436), (0.5738, 0.1141, 7.906), (0.5738, 0.1141, 8.377), (-0.4137, 0.4137, 8.377), (-0.4137, 0.4137, 7.906), (-0.4137, 0.4137, 7.436), (-0.1141, -0.5738, 8.377), (-0.1141, -0.5738, 7.906), (-0.1141, -0.5738, 7.436), (0.5405, 0.2239, 8.377), (0.5405, 0.2239, 7.906), (0.5405, 0.2239, 7.436), (-0.4366, -0.1808, 10.54), (-0.3929, -0.2626, 10.54), (0.3929, -0.2626, 10.54), (0.4366, -0.1808, 10.54), (-0.0922, 0.4635, 10.54), (-0.1808, 0.4366, 10.54), (-0.3342, -0.3342, 10.54), (-0.2626, -0.3929, 10.54), (0.4635, -0.0922, 10.54), (0.4726, 2.105e-07, 10.54), (-0.2626, 0.3929, 10.54), (-0.3342, 0.3342, 10.54), (-0.1808, -0.4366, 10.54), (-0.0922, -0.4635, 10.54), (0.4635, 0.0922, 10.54), (0.4366, 0.1808, 10.54), (-0.3929, 0.2626, 10.54), (-0.4366, 0.1809, 10.54), (0.3929, 0.2626, 10.54), (0.3342, 0.3342, 10.54), (-1.419e-07, -0.4726, 10.54), (0.0922, -0.4635, 10.54), (-0.4635, 0.0922, 10.54), (-0.4726, 6.311e-07, 10.54), (0.2626, 0.3929, 10.54), (0.1808, 0.4366, 10.54), (0.1808, -0.4366, 10.54), (0.2626, -0.3929, 10.54), (-0.4635, -0.0922, 10.54), (0.0922, 0.4635, 10.54), (1.209e-08, 0.4726, 10.54), (0.3342, -0.3342, 10.54), (-0.2307, 0.5569, 26.62), (-0.3349, 0.5012, 26.62), (-0.3349, -0.5012, 26.62), (-0.2307, -0.5569, 26.62), (0.6028, 1.703e-07, 26.62), (0.5912, 0.1176, 26.62), (-0.4262, 0.4262, 26.62), (-0.5012, 0.3349, 26.62), (-0.1176, -0.5912, 26.62), (-7.822e-08, -0.6028, 26.62), (0.5569, 0.2307, 26.62), (0.5012, 0.3349, 26.62), (-0.5569, 0.2307, 26.62), (-0.5912, 0.1176, 26.62), (0.4262, 0.4262, 26.62), (0.3349, 0.5012, 26.62), (0.1176, -0.5912, 26.62), (0.2307, -0.5569, 26.62), (-0.6028, 7.069e-07, 26.62), (-0.5912, -0.1176, 26.62), (0.2307, 0.5569, 26.62), (0.1176, 0.5912, 26.62), (0.3349, -0.5012, 26.62), (0.4262, -0.4262, 26.62), (-0.5569, -0.2307, 26.62), (-0.5012, -0.3349, 26.62), (0.5012, -0.3349, 26.62), (0.5569, -0.2307, 26.62), (-0.1176, 0.5912, 26.62), (-0.4262, -0.4262, 26.62), (0.5912, -0.1176, 26.62), (1.182e-07, 0.6028, 26.62), (-0.9171, -0.1824, 1.783), (-0.8639, -0.3578, 1.783), (0.1824, 0.9171, 1.783), (7.278e-09, 0.935, 1.783), (0.6612, -0.6612, 1.783), (0.7775, -0.5195, 1.783), (-0.1824, 0.9171, 1.783), (-0.7775, -0.5195, 1.783), (-0.6612, -0.6612, 1.783), (0.8639, -0.3578, 1.783), (0.9171, -0.1824, 1.783), (-0.3578, 0.8639, 1.783), (-0.5195, 0.7775, 1.783), (-0.5195, -0.7775, 1.783), (-0.3578, -0.8639, 1.783), (0.935, 8.911e-08, 1.783), (0.9171, 0.1824, 1.783), (-0.6612, 0.6612, 1.783), (-0.7775, 0.5195, 1.783), (-0.1824, -0.9171, 1.783), (-2.974e-07, -0.935, 1.783), (0.8639, 0.3578, 1.783), (0.7775, 0.5195, 1.783), (-0.8639, 0.3578, 1.783), (-0.9171, 0.1824, 1.783), (0.6612, 0.6612, 1.783), (0.5195, 0.7775, 1.783), (0.1824, -0.9171, 1.783), (0.3578, -0.8639, 1.783), (-0.935, 9.214e-07, 1.783), (0.3578, 0.8639, 1.783), (0.5195, -0.7775, 1.783), (-2.22e-16, 1.0, 1.0), (-0.1951, 0.9808, 1.0), (-0.8315, -0.5556, 1.0), (-0.7071, -0.7071, 1.0), (0.9239, -0.3827, 1.0), (0.9808, -0.1951, 1.0), (-0.3827, 0.9239, 1.0), (-0.5556, 0.8315, 1.0), (-0.5556, -0.8315, 1.0), (-0.3827, -0.9239, 1.0), (1.0, 7.55e-08, 1.0), (0.9808, 0.1951, 1.0), (-0.7071, 0.7071, 1.0), (-0.8315, 0.5556, 1.0), (-0.1951, -0.9808, 1.0), (-3.258e-07, -1.0, 1.0), (0.9239, 0.3827, 1.0), (0.8315, 0.5556, 1.0), (-0.9239, 0.3827, 1.0), (-0.9808, 0.1951, 1.0), (0.7071, 0.7071, 1.0), (0.5556, 0.8315, 1.0), (0.1951, -0.9808, 1.0), (0.3827, -0.9239, 1.0), (-1.0, 9.656e-07, 1.0), (-0.9808, -0.1951, 1.0), (0.3827, 0.9239, 1.0), (0.1951, 0.9808, 1.0), (0.5556, -0.8315, 1.0), (0.7071, -0.7071, 1.0), (-0.9239, -0.3827, 1.0), (0.8315, -0.5556, 1.0), (0.0, 1.0, -1.0), (0.1951, 0.9808, -1.0), (0.3827, 0.9239, -1.0), (0.5556, 0.8315, -1.0), (0.7071, 0.7071, -1.0), (0.8315, 0.5556, -1.0), (0.9239, 0.3827, -1.0), (0.9808, 0.1951, -1.0), (1.0, 7.55e-08, -1.0), (0.9808, -0.1951, -1.0), (0.9239, -0.3827, -1.0), (0.8315, -0.5556, -1.0), (0.7071, -0.7071, -1.0), (0.5556, -0.8315, -1.0), (0.3827, -0.9239, -1.0), (0.1951, -0.9808, -1.0), (-3.258e-07, -1.0, -1.0), (-0.1951, -0.9808, -1.0), (-0.3827, -0.9239, -1.0), (-0.5556, -0.8315, -1.0), (-0.7071, -0.7071, -1.0), (-0.8315, -0.5556, -1.0), (-0.9239, -0.3827, -1.0), (-0.9808, -0.1951, -1.0), (-1.0, 9.656e-07, -1.0), (-0.9808, 0.1951, -1.0), (-0.9239, 0.3827, -1.0), (-0.8315, 0.5556, -1.0), (-0.7071, 0.7071, -1.0), (-0.5556, 0.8315, -1.0), (-0.3827, 0.9239, -1.0), (-0.1951, 0.9808, -1.0), (-0.9929, 9.614e-07, 2.785), (0.38, 0.9173, 2.785), (0.5516, -0.8255, 2.785), (-0.9173, -0.38, 2.785), (-1.973e-10, 0.9929, 2.785), (0.8255, -0.5516, 2.785), (-0.1937, 0.9738, 2.785), (-0.7021, -0.7021, 2.785), (0.9738, -0.1937, 2.785), (-0.5516, 0.8255, 2.785), (-0.38, -0.9173, 2.785), (0.9738, 0.1937, 2.785), (-0.8255, 0.5516, 2.785), (-3.237e-07, -0.9929, 2.785), (0.8255, 0.5516, 2.785), (-0.9738, 0.1937, 2.785), (0.5516, 0.8255, 2.785), (0.38, -0.9173, 2.785), (-0.9738, -0.1937, 2.785), (0.1937, 0.9738, 2.785), (0.7021, -0.7021, 2.785), (-0.8255, -0.5516, 2.785), (0.9173, -0.38, 2.785), (-0.38, 0.9173, 2.785), (-0.5516, -0.8255, 2.785), (0.9929, 7.768e-08, 2.785), (-0.7021, 0.7021, 2.785), (-0.1937, -0.9738, 2.785), (0.9173, 0.38, 2.785), (-0.9173, 0.38, 2.785), (0.7021, 0.7021, 2.785), (0.1937, -0.9738, 2.785), (-0.8777, -0.4691, -1.0), (-0.8777, -0.4691, 1.0), (-0.8777, -0.4691, 1.0), (-0.8207, -0.4387, 1.783), (-0.8714, -0.4658, 2.785), (-0.5135, -0.2744, 7.436), (-0.8714, -0.4658, 2.785), (-0.8207, -0.4387, 1.783), (-0.8777, -0.4691, 1.0), (-0.8777, -0.4691, -1.0), (-0.8714, -0.4658, 2.785), (-0.1951, 0.9808, 1.0), (-0.7071, -0.7071, 1.0), (0.9808, -0.1951, 1.0), (-0.5556, 0.8315, 1.0), (-0.3827, -0.9239, 1.0), (0.9808, 0.1951, 1.0), (-0.8315, 0.5556, 1.0), (-3.258e-07, -1.0, 1.0), (0.8315, 0.5556, 1.0), (-0.9808, 0.1951, 1.0), (0.5556, 0.8315, 1.0), (0.3827, -0.9239, 1.0), (-0.9808, -0.1951, 1.0), (0.1951, 0.9808, 1.0), (0.7071, -0.7071, 1.0), (-4.441e-16, 1.0, 1.0), (-0.8315, -0.5556, 1.0), (0.9239, -0.3827, 1.0), (-0.3827, 0.9239, 1.0), (-0.5556, -0.8315, 1.0), (1.0, 7.55e-08, 1.0), (-0.7071, 0.7071, 1.0), (-0.1951, -0.9808, 1.0), (0.9239, 0.3827, 1.0), (-0.9239, 0.3827, 1.0), (0.7071, 0.7071, 1.0), (0.1951, -0.9808, 1.0), (-1.0, 9.656e-07, 1.0), (0.3827, 0.9239, 1.0), (0.5556, -0.8315, 1.0), (-0.9239, -0.3827, 1.0), (0.8315, -0.5556, 1.0), (-0.8777, -0.4691, 1.0), (-0.585, 7.019e-07, 7.436), (0.2239, 0.5405, 7.436), (0.325, -0.4864, 7.436), (-0.5405, -0.2239, 7.436), (1.279e-08, 0.585, 7.436), (0.4864, -0.325, 7.436), (-0.1141, 0.5738, 7.436), (-0.4137, -0.4137, 7.436), (0.5738, -0.1141, 7.436), (-0.325, 0.4864, 7.436), (-0.2239, -0.5405, 7.436), (0.5738, 0.1141, 7.436), (-0.4864, 0.325, 7.436), (-1.778e-07, -0.585, 7.436), (0.4864, 0.325, 7.436), (-0.5738, 0.1141, 7.436), (0.325, 0.4864, 7.436), (0.2239, -0.5405, 7.436), (-0.5738, -0.1141, 7.436), (0.1141, 0.5738, 7.436), (0.4137, -0.4137, 7.436), (-0.4864, -0.325, 7.436), (0.5405, -0.2239, 7.436), (-0.2239, 0.5405, 7.436), (-0.325, -0.4864, 7.436), (0.585, 1.812e-07, 7.436), (-0.4137, 0.4137, 7.436), (-0.1141, -0.5738, 7.436), (0.5405, 0.2239, 7.436), (-0.5405, 0.2239, 7.436), (0.4137, 0.4137, 7.436), (0.1141, -0.5738, 7.436), (-0.5135, -0.2744, 7.436), (-0.9929, 9.614e-07, 2.785), (0.38, 0.9173, 2.785), (0.5516, -0.8255, 2.785), (-0.9173, -0.38, 2.785), (-1.973e-10, 0.9929, 2.785), (0.8255, -0.5516, 2.785), (-0.1937, 0.9738, 2.785), (-0.7021, -0.7021, 2.785), (0.9738, -0.1937, 2.785), (-0.5516, 0.8255, 2.785), (-0.38, -0.9173, 2.785), (0.9738, 0.1937, 2.785), (-0.8255, 0.5516, 2.785), (-3.237e-07, -0.9929, 2.785), (0.8255, 0.5516, 2.785), (-0.9738, 0.1937, 2.785), (0.5516, 0.8255, 2.785), (0.38, -0.9173, 2.785), (-0.9738, -0.1937, 2.785), (0.1937, 0.9738, 2.785), (0.7021, -0.7021, 2.785), (-0.8255, -0.5516, 2.785), (0.9173, -0.38, 2.785), (-0.38, 0.9173, 2.785), (-0.5516, -0.8255, 2.785), (0.9929, 7.768e-08, 2.785), (-0.7021, 0.7021, 2.785), (-0.1937, -0.9738, 2.785), (0.9173, 0.38, 2.785), (-0.9173, 0.38, 2.785), (0.7021, 0.7021, 2.785), (0.1937, -0.9738, 2.785), (-0.8714, -0.4658, 2.785), (-0.3929, -0.2626, 10.54), (0.4366, -0.1808, 10.54), (-0.1808, 0.4366, 10.54), (-0.2626, -0.3929, 10.54), (0.4726, 2.105e-07, 10.54), (-0.3342, 0.3342, 10.54), (-0.0922, -0.4635, 10.54), (0.4366, 0.1808, 10.54), (-0.4366, 0.1809, 10.54), (0.3342, 0.3342, 10.54), (0.0922, -0.4635, 10.54), (-0.4726, 6.311e-07, 10.54), (0.1808, 0.4366, 10.54), (0.2626, -0.3929, 10.54), (1.209e-08, 0.4726, 10.54), (-0.4366, -0.1808, 10.54), (0.3929, -0.2626, 10.54), (-0.0922, 0.4635, 10.54), (-0.3342, -0.3342, 10.54), (0.4635, -0.0922, 10.54), (-0.2626, 0.3929, 10.54), (-0.1808, -0.4366, 10.54), (0.4635, 0.0922, 10.54), (-0.3929, 0.2626, 10.54), (0.3929, 0.2626, 10.54), (-1.419e-07, -0.4726, 10.54), (-0.4635, 0.0922, 10.54), (0.2626, 0.3929, 10.54), (0.1808, -0.4366, 10.54), (-0.4635, -0.0922, 10.54), (0.0922, 0.4635, 10.54), (0.3342, -0.3342, 10.54), (-0.1141, 0.5738, 9.318), (-0.2239, 0.5405, 9.318), (-0.4137, -0.4137, 9.318), (-0.325, -0.4864, 9.318), (0.5738, -0.1141, 9.318), (0.585, 1.812e-07, 9.318), (-0.325, 0.4864, 9.318), (-0.4137, 0.4137, 9.318), (-0.2239, -0.5405, 9.318), (-0.1141, -0.5738, 9.318), (0.5738, 0.1141, 9.318), (0.5405, 0.2239, 9.318), (-0.4864, 0.325, 9.318), (-0.5405, 0.2239, 9.318), (0.4864, 0.325, 9.318), (0.4137, 0.4137, 9.318), (-1.736e-07, -0.585, 9.318), (0.1141, -0.5738, 9.318), (-0.5738, 0.1141, 9.318), (-0.585, 7.019e-07, 9.318), (0.325, 0.4864, 9.318), (0.2239, 0.5405, 9.318), (0.2239, -0.5405, 9.318), (0.325, -0.4864, 9.318), (-0.5738, -0.1141, 9.318), (-0.5405, -0.2239, 9.318), (0.1141, 0.5738, 9.318), (1.698e-08, 0.585, 9.318), (0.4137, -0.4137, 9.318), (0.4864, -0.325, 9.318), (-0.4864, -0.325, 9.318), (0.5405, -0.2239, 9.318), (-0.1808, 0.4366, 10.54), (-0.2626, -0.3929, 10.54), (0.4726, 2.105e-07, 10.54), (-0.3342, 0.3342, 10.54), (-0.0922, -0.4635, 10.54), (0.4366, 0.1808, 10.54), (-0.4366, 0.1809, 10.54), (0.3342, 0.3342, 10.54), (0.0922, -0.4635, 10.54), (-0.4726, 6.311e-07, 10.54), (0.1808, 0.4366, 10.54), (0.2626, -0.3929, 10.54), (-0.4366, -0.1808, 10.54), (1.209e-08, 0.4726, 10.54), (0.3929, -0.2626, 10.54), (-0.0922, 0.4635, 10.54), (-0.3342, -0.3342, 10.54), (0.4635, -0.0922, 10.54), (-0.2626, 0.3929, 10.54), (-0.1808, -0.4366, 10.54), (0.4635, 0.0922, 10.54), (-0.3929, 0.2626, 10.54), (0.3929, 0.2626, 10.54), (-1.419e-07, -0.4726, 10.54), (-0.4635, 0.0922, 10.54), (0.2626, 0.3929, 10.54), (0.1808, -0.4366, 10.54), (-0.4635, -0.0922, 10.54), (0.0922, 0.4635, 10.54), (0.3342, -0.3342, 10.54), (-0.3929, -0.2626, 10.54), (0.4366, -0.1808, 10.54), (-0.245, -0.1637, 23.43), (0.2723, -0.1128, 23.43), (-0.1128, 0.2723, 23.43), (-0.1637, -0.245, 23.43), (0.2947, 2.48e-07, 23.43), (-0.2084, 0.2084, 23.43), (-0.05749, -0.289, 23.43), (0.2723, 0.1128, 23.43), (-0.2723, 0.1128, 23.43), (0.2084, 0.2084, 23.43), (0.05749, -0.289, 23.43), (-0.2947, 5.103e-07, 23.43), (0.1128, 0.2723, 23.43), (0.1637, -0.245, 23.43), (2.93e-07, 0.2947, 23.43), (-0.2723, -0.1128, 23.43), (0.245, -0.1637, 23.43), (-0.05749, 0.289, 23.43), (-0.2084, -0.2084, 23.43), (0.289, -0.05749, 23.43), (-0.1637, 0.245, 23.43), (-0.1128, -0.2723, 23.43), (0.289, 0.05749, 23.43), (-0.245, 0.1637, 23.43), (0.245, 0.1637, 23.43), (1.97e-07, -0.2947, 23.43), (-0.289, 0.05749, 23.43), (0.1637, 0.245, 23.43), (0.1128, -0.2723, 23.43), (-0.289, -0.05749, 23.43), (0.05749, 0.289, 23.43), (0.2084, -0.2084, 23.43), (-0.319, -0.2131, 16.99), (0.3544, -0.1468, 16.99), (-0.1468, 0.3544, 16.99), (-0.2131, -0.319, 16.99), (0.3836, 2.292e-07, 16.99), (-0.2713, 0.2713, 16.99), (-0.07484, -0.3763, 16.99), (0.3544, 0.1468, 16.99), (-0.3544, 0.1468, 16.99), (0.2713, 0.2713, 16.99), (0.07485, -0.3763, 16.99), (-0.3836, 5.707e-07, 16.99), (0.1468, 0.3544, 16.99), (0.2131, -0.319, 16.99), (1.526e-07, 0.3836, 16.99), (-0.3544, -0.1468, 16.99), (0.319, -0.2131, 16.99), (-0.07484, 0.3763, 16.99), (-0.2713, -0.2713, 16.99), (0.3763, -0.07484, 16.99), (-0.2131, 0.319, 16.99), (-0.1468, -0.3544, 16.99), (0.3763, 0.07485, 16.99), (-0.319, 0.2131, 16.99), (0.319, 0.2131, 16.99), (2.756e-08, -0.3836, 16.99), (-0.3763, 0.07485, 16.99), (0.2131, 0.319, 16.99), (0.1468, -0.3544, 16.99), (-0.3763, -0.07484, 16.99), (0.07485, 0.3763, 16.99), (0.2713, -0.2713, 16.99), (-0.7218, 7.909e-07, 24.36), (-0.708, -0.1408, 24.36), (0.2762, 0.6669, 24.36), (0.1408, 0.708, 24.36), (0.401, -0.6002, 24.36), (0.5104, -0.5104, 24.36), (-0.6669, -0.2762, 24.36), (-0.6002, -0.401, 24.36), (0.6002, -0.401, 24.36), (0.6669, -0.2762, 24.36), (-0.1408, 0.708, 24.36), (-0.2762, 0.6669, 24.36), (-0.5104, -0.5104, 24.36), (-0.401, -0.6002, 24.36), (0.708, -0.1408, 24.36), (0.7218, 1.484e-07, 24.36), (-0.401, 0.6002, 24.36), (-0.5104, 0.5104, 24.36), (-0.2762, -0.6669, 24.36), (-0.1408, -0.708, 24.36), (0.708, 0.1408, 24.36), (0.6669, 0.2762, 24.36), (-0.6002, 0.401, 24.36), (-0.6669, 0.2762, 24.36), (0.6002, 0.401, 24.36), (0.5104, 0.5104, 24.36), (-2.645e-08, -0.7218, 24.36), (0.1408, -0.708, 24.36), (-0.708, 0.1408, 24.36), (0.401, 0.6002, 24.36), (0.2762, -0.6669, 24.36), (2.088e-07, 0.7218, 24.36), (-0.6669, 0.2762, 24.36), (-0.708, 0.1408, 24.36), (0.5104, 0.5104, 24.36), (0.401, 0.6002, 24.36), (0.1408, -0.708, 24.36), (0.2762, -0.6669, 24.36), (-0.7218, 7.909e-07, 24.36), (-0.708, -0.1408, 24.36), (0.2762, 0.6669, 24.36), (0.1408, 0.708, 24.36), (0.401, -0.6002, 24.36), (0.5104, -0.5104, 24.36), (-0.6669, -0.2762, 24.36), (-0.6002, -0.401, 24.36), (0.6002, -0.401, 24.36), (0.6669, -0.2762, 24.36), (-0.1408, 0.708, 24.36), (-0.2762, 0.6669, 24.36), (-0.5104, -0.5104, 24.36), (-0.401, -0.6002, 24.36), (0.708, -0.1408, 24.36), (0.7218, 1.484e-07, 24.36), (-0.401, 0.6002, 24.36), (-0.5104, 0.5104, 24.36), (-0.2762, -0.6669, 24.36), (-0.1408, -0.708, 24.36), (0.708, 0.1408, 24.36), (0.6669, 0.2762, 24.36), (-0.6002, 0.401, 24.36), (0.6002, 0.401, 24.36), (-2.645e-08, -0.7218, 24.36), (2.088e-07, 0.7218, 24.36), (-0.5912, 0.1176, 25.57), (0.3349, 0.5012, 25.57), (0.2307, -0.5569, 25.57), (-0.5912, -0.1176, 25.57), (0.1176, 0.5912, 25.57), (0.4262, -0.4262, 25.57), (-0.5012, -0.3349, 25.57), (0.5569, -0.2307, 25.57), (-0.2307, 0.5569, 25.57), (-0.3349, -0.5012, 25.57), (0.6028, 1.703e-07, 25.57), (-0.4262, 0.4262, 25.57), (-0.1176, -0.5912, 25.57), (0.5569, 0.2307, 25.57), (1.564e-07, 0.6028, 25.57), (-0.5569, 0.2307, 25.57), (0.4262, 0.4262, 25.57), (0.1176, -0.5912, 25.57), (-0.6028, 7.069e-07, 25.57), (0.2307, 0.5569, 25.57), (0.3349, -0.5012, 25.57), (-0.5569, -0.2307, 25.57), (0.5012, -0.3349, 25.57), (-0.1176, 0.5912, 25.57), (-0.4262, -0.4262, 25.57), (0.5912, -0.1176, 25.57), (-0.3349, 0.5012, 25.57), (-0.2307, -0.5569, 25.57), (0.5912, 0.1176, 25.57), (-0.5012, 0.3349, 25.57), (0.5012, 0.3349, 25.57), (-4.004e-08, -0.6028, 25.57), (-0.4262, 0.4262, 26.62), (-0.5012, 0.3349, 26.62), (-0.1176, -0.5912, 26.62), (-7.822e-08, -0.6028, 26.62), (0.5569, 0.2307, 26.62), (0.5012, 0.3349, 26.62), (-0.5569, 0.2307, 26.62), (-0.5912, 0.1176, 26.62), (0.4262, 0.4262, 26.62), (0.3349, 0.5012, 26.62), (0.1176, -0.5912, 26.62), (0.2307, -0.5569, 26.62), (-0.6028, 7.069e-07, 26.62), (-0.5912, -0.1176, 26.62), (0.2307, 0.5569, 26.62), (0.1176, 0.5912, 26.62), (0.3349, -0.5012, 26.62), (0.4262, -0.4262, 26.62), (-0.5569, -0.2307, 26.62), (-0.5012, -0.3349, 26.62), (0.5012, -0.3349, 26.62), (0.5569, -0.2307, 26.62), (-0.1176, 0.5912, 26.62), (-0.2307, 0.5569, 26.62), (-0.4262, -0.4262, 26.62), (-0.3349, -0.5012, 26.62), (0.5912, -0.1176, 26.62), (0.6028, 1.703e-07, 26.62), (-0.3349, 0.5012, 26.62), (-0.2307, -0.5569, 26.62), (0.5912, 0.1176, 26.62), (1.182e-07, 0.6028, 26.62), (-0.4262, 0.4262, 25.57), (-0.1176, -0.5912, 25.57), (0.5569, 0.2307, 25.57), (-0.5569, 0.2307, 25.57), (0.4262, 0.4262, 25.57), (0.1176, -0.5912, 25.57), (-0.6028, 7.069e-07, 25.57), (0.2307, 0.5569, 25.57), (0.3349, -0.5012, 25.57), (-0.5569, -0.2307, 25.57), (0.5012, -0.3349, 25.57), (-0.1176, 0.5912, 25.57), (-0.4262, -0.4262, 25.57), (0.5912, -0.1176, 25.57), (-0.3349, 0.5012, 25.57), (-0.2307, -0.5569, 25.57), (0.5912, 0.1176, 25.57), (-0.5012, 0.3349, 25.57), (-4.004e-08, -0.6028, 25.57), (0.5012, 0.3349, 25.57), (-0.5912, 0.1176, 25.57), (0.3349, 0.5012, 25.57), (0.2307, -0.5569, 25.57), (-0.5912, -0.1176, 25.57), (0.1176, 0.5912, 25.57), (0.4262, -0.4262, 25.57), (-0.5012, -0.3349, 25.57), (0.5569, -0.2307, 25.57), (-0.2307, 0.5569, 25.57), (-0.3349, -0.5012, 25.57), (0.6028, 1.703e-07, 25.57), (1.564e-07, 0.6028, 25.57), (-0.3728, 0.4458, 26.63), (-0.06416, -0.5716, 26.63), (-0.5035, 0.2503, 26.63), (-0.5493, 0.01959, 26.63), (-0.5035, -0.2111, 26.63), (-0.3728, -0.4066, 26.63), (-0.2814, 0.5208, 26.63), (-0.1772, -0.5373, 26.63), (-0.4478, 0.3545, 26.63), (-0.5378, 0.1372, 26.63), (0.3883, 0.5208, 26.63), (0.2841, -0.5373, 26.63), (-0.5378, -0.09801, 26.63), (-0.4478, -0.3153, 26.63), (-0.2815, -0.4816, 26.63), (0.05344, 0.6224, 26.63), (-0.2212, 0.331, 27.94), (-0.1524, -0.3678, 27.94), (0.3905, 0.07767, 27.94), (-0.331, 0.2212, 27.94), (-5.335e-08, -0.3981, 27.94), (0.331, 0.2212, 27.94), (-0.3905, 0.07767, 27.94), (0.2212, 0.331, 27.94), (0.1524, -0.3678, 27.94), (-0.3905, -0.07767, 27.94), (0.07767, 0.3905, 27.94), (0.2815, -0.2815, 27.94), (-0.331, -0.2212, 27.94), (0.3678, -0.1524, 27.94), (7.637e-08, 0.3981, 27.94), (-0.1524, 0.3678, 27.94), (-0.2212, -0.331, 27.94), (0.3981, 2.067e-07, 27.94), (-0.2815, 0.2815, 27.94), (-0.07767, -0.3905, 27.94), (0.3678, 0.1524, 27.94), (-0.3678, 0.1524, 27.94), (0.2815, 0.2815, 27.94), (0.07767, -0.3905, 27.94), (-0.3981, 5.611e-07, 27.94), (0.1524, 0.3678, 27.94), (0.2212, -0.331, 27.94), (-0.3678, -0.1524, 27.94), (0.331, -0.2212, 27.94), (-0.07767, 0.3905, 27.94), (-0.2815, -0.2815, 27.94), (0.3905, -0.07767, 27.94), (-0.4807, -0.09563, 28.54), (-0.4529, -0.1876, 28.54), (0.09563, 0.4807, 28.54), (6.879e-08, 0.4902, 28.54), (0.3466, -0.3466, 28.54), (0.4076, -0.2723, 28.54), (-0.09563, 0.4807, 28.54), (-0.4076, -0.2723, 28.54), (-0.3466, -0.3466, 28.54), (0.4529, -0.1876, 28.54), (0.4807, -0.09563, 28.54), (-0.1876, 0.4529, 28.54), (-0.2723, 0.4076, 28.54), (-0.2723, -0.4076, 28.54), (-0.1876, -0.4529, 28.54), (0.4902, 1.912e-07, 28.54), (0.4807, 0.09563, 28.54), (-0.3466, 0.3466, 28.54), (-0.4076, 0.2723, 28.54), (-0.09563, -0.4807, 28.54), (-9.092e-08, -0.4902, 28.54), (0.4529, 0.1876, 28.54), (0.4076, 0.2723, 28.54), (-0.4529, 0.1876, 28.54), (-0.4807, 0.09563, 28.54), (0.3466, 0.3466, 28.54), (0.2723, 0.4076, 28.54), (0.09563, -0.4807, 28.54), (0.1876, -0.4529, 28.54), (-0.4902, 6.275e-07, 28.54), (0.1876, 0.4529, 28.54), (0.2723, -0.4076, 28.54), (-0.4137, -0.1714, 29.22), (7.628e-08, 0.4478, 29.22), (0.3723, -0.2488, 29.22), (-0.08735, 0.4392, 29.22), (-0.3166, -0.3166, 29.22), (0.4392, -0.08735, 29.22), (-0.2488, 0.3723, 29.22), (-0.1714, -0.4137, 29.22), (0.4392, 0.08735, 29.22), (-0.3723, 0.2488, 29.22), (-6.962e-08, -0.4478, 29.22), (0.3723, 0.2488, 29.22), (-0.4392, 0.08735, 29.22), (0.2488, 0.3723, 29.22), (0.1714, -0.4137, 29.22), (-0.4392, -0.08735, 29.22), (0.08735, 0.4392, 29.22), (0.3166, -0.3166, 29.22), (-0.3723, -0.2488, 29.22), (0.4137, -0.1714, 29.22), (-0.1714, 0.4137, 29.22), (-0.2488, -0.3723, 29.22), (0.4478, 1.998e-07, 29.22), (-0.3166, 0.3166, 29.22), (-0.08735, -0.4392, 29.22), (0.4137, 0.1714, 29.22), (-0.4137, 0.1714, 29.22), (0.3166, 0.3166, 29.22), (0.08735, -0.4392, 29.22), (-0.4478, 5.984e-07, 29.22), (0.1714, 0.4137, 29.22), (0.2488, -0.3723, 29.22), (-0.6685, 0.133, 35.46), (-0.6816, 7.694e-07, 35.46), (0.3787, 0.5668, 35.46), (0.2609, 0.6298, 35.46), (0.2609, -0.6298, 35.46), (0.3787, -0.5668, 35.46), (-0.6685, -0.133, 35.46), (-0.6298, -0.2609, 35.46), (0.133, 0.6685, 35.46), (4.755e-07, 0.6816, 35.46), (0.482, -0.482, 35.46), (0.5668, -0.3787, 35.46), (-0.133, 0.6685, 35.46), (-0.5668, -0.3787, 35.46), (-0.482, -0.482, 35.46), (0.6298, -0.2609, 35.46), (0.6685, -0.133, 35.46), (-0.2609, 0.6298, 35.46), (-0.3787, 0.5668, 35.46), (-0.3787, -0.5668, 35.46), (-0.2609, -0.6298, 35.46), (0.6816, 1.626e-07, 35.46), (0.6685, 0.133, 35.46), (-0.482, 0.482, 35.46), (-0.5668, 0.3787, 35.46), (-0.133, -0.6685, 35.46), (2.534e-07, -0.6816, 35.46), (0.6298, 0.2609, 35.46), (0.5668, 0.3787, 35.46), (-0.6298, 0.2609, 35.46), (0.482, 0.482, 35.46), (0.133, -0.6685, 35.46), (-0.1885, 0.126, 36.51), (-0.2095, 0.08676, 36.51), (0.1885, 0.126, 36.51), (0.1603, 0.1603, 36.51), (3.401e-07, -0.2267, 36.51), (0.04423, -0.2224, 36.51), (-0.2224, 0.04423, 36.51), (-0.2267, 4.498e-07, 36.51), (0.126, 0.1885, 36.51), (0.08676, 0.2095, 36.51), (0.08676, -0.2095, 36.51), (0.126, -0.1885, 36.51), (-0.2224, -0.04423, 36.51), (-0.2095, -0.08676, 36.51), (0.04423, 0.2224, 36.51), (4.14e-07, 0.2267, 36.51), (0.1603, -0.1603, 36.51), (0.1885, -0.126, 36.51), (-0.1885, -0.126, 36.51), (-0.1603, -0.1603, 36.51), (0.2095, -0.08676, 36.51), (0.2224, -0.04423, 36.51), (-0.08676, 0.2095, 36.51), (-0.126, 0.1885, 36.51), (-0.126, -0.1885, 36.51), (-0.08676, -0.2095, 36.51), (0.2267, 2.48e-07, 36.51), (0.2224, 0.04423, 36.51), (-0.1603, 0.1603, 36.51), (-0.04423, -0.2224, 36.51), (0.2095, 0.08676, 36.51), (-0.04423, 0.2224, 36.51), (-0.08676, 0.2095, 37.63), (-0.126, 0.1885, 37.63), (-0.126, -0.1885, 37.63), (-0.08676, -0.2095, 37.63), (0.2267, 2.48e-07, 37.63), (0.2224, 0.04423, 37.63), (-0.1603, 0.1603, 37.63), (-0.1885, 0.126, 37.63), (-0.04423, -0.2224, 37.63), (2.852e-07, -0.2267, 37.63), (0.2095, 0.08676, 37.63), (0.1885, 0.126, 37.63), (-0.2095, 0.08676, 37.63), (-0.2224, 0.04423, 37.63), (0.1603, 0.1603, 37.63), (0.126, 0.1885, 37.63), (0.04423, -0.2224, 37.63), (0.08676, -0.2095, 37.63), (-0.2267, 4.498e-07, 37.63), (-0.2224, -0.04423, 37.63), (0.08676, 0.2095, 37.63), (0.04423, 0.2224, 37.63), (0.126, -0.1885, 37.63), (0.1603, -0.1603, 37.63), (-0.2095, -0.08676, 37.63), (-0.1885, -0.126, 37.63), (0.1885, -0.126, 37.63), (0.2095, -0.08676, 37.63), (-0.04423, 0.2224, 37.63), (-0.1603, -0.1603, 37.63), (0.2224, -0.04423, 37.63), (3.591e-07, 0.2267, 37.63), (3.472e-07, 0.2056, 38.33), (-0.0401, 0.2016, 38.33), (-0.1709, -0.1142, 38.33), (-0.1454, -0.1454, 38.33), (0.1899, -0.07867, 38.33), (0.2016, -0.0401, 38.33), (-0.07867, 0.1899, 38.33), (-0.1142, 0.1709, 38.33), (-0.1142, -0.1709, 38.33), (-0.07867, -0.1899, 38.33), (0.2056, 2.523e-07, 38.33), (0.2016, 0.0401, 38.33), (-0.1454, 0.1454, 38.33), (-0.1709, 0.1142, 38.33), (-0.0401, -0.2016, 38.33), (2.802e-07, -0.2056, 38.33), (0.1899, 0.07867, 38.33), (0.1709, 0.1142, 38.33), (-0.1899, 0.07867, 38.33), (-0.2016, 0.0401, 38.33), (0.1454, 0.1454, 38.33), (0.1142, 0.1709, 38.33), (0.0401, -0.2016, 38.33), (0.07867, -0.1899, 38.33), (-0.2056, 4.353e-07, 38.33), (-0.2016, -0.0401, 38.33), (0.07867, 0.1899, 38.33), (0.0401, 0.2016, 38.33), (0.1142, -0.1709, 38.33), (0.1454, -0.1454, 38.33), (-0.1899, -0.07867, 38.33), (0.1709, -0.1142, 38.33), (0.1071, -0.1603, 41.14), (0.1363, -0.1363, 41.14), (0.07378, 0.1781, 41.14), (0.03761, 0.1891, 41.14), (-0.1891, -0.03761, 41.14), (-0.1781, -0.07378, 41.14), (0.1603, -0.1071, 41.14), (0.1781, -0.07378, 41.14), (-0.1603, -0.1071, 41.14), (-0.1363, -0.1363, 41.14), (3.8e-07, 0.1928, 41.14), (-0.03761, 0.1891, 41.14), (0.1891, -0.03761, 41.14), (0.1928, 1.761e-07, 41.14), (-0.1071, -0.1603, 41.14), (-0.07378, -0.1781, 41.14), (-0.07378, 0.1781, 41.14), (-0.1071, 0.1603, 41.14), (0.1891, 0.03761, 41.14), (0.1781, 0.07378, 41.14), (-0.03761, -0.1891, 41.14), (3.172e-07, -0.1928, 41.14), (-0.1363, 0.1363, 41.14), (-0.1603, 0.1071, 41.14), (0.03761, -0.1891, 41.14), (0.1603, 0.1071, 41.14), (0.1363, 0.1363, 41.14), (-0.1781, 0.07378, 41.14), (-0.1891, 0.03761, 41.14), (0.07378, -0.1781, 41.14), (0.1071, 0.1603, 41.14), (-0.1928, 3.477e-07, 41.14), (0.03761, -0.1891, 42.85), (0.07378, -0.1781, 42.85), (0.1363, 0.1363, 42.85), (0.1071, 0.1603, 42.85), (-0.1891, 0.03761, 42.85), (-0.1928, 3.477e-07, 42.85), (0.1071, -0.1603, 42.85), (0.1363, -0.1363, 42.85), (0.07378, 0.1781, 42.85), (0.03761, 0.1891, 42.85), (-0.1891, -0.03761, 42.85), (-0.1781, -0.07378, 42.85), (0.1603, -0.1071, 42.85), (0.1781, -0.07378, 42.85), (-0.1603, -0.1071, 42.85), (-0.1363, -0.1363, 42.85), (3.572e-07, 0.1928, 42.85), (-0.03761, 0.1891, 42.85), (0.1891, -0.03761, 42.85), (0.1928, 1.761e-07, 42.85), (-0.1071, -0.1603, 42.85), (-0.07378, -0.1781, 42.85), (-0.07378, 0.1781, 42.85), (-0.1071, 0.1603, 42.85), (0.1891, 0.03761, 42.85), (0.1781, 0.07378, 42.85), (-0.03761, -0.1891, 42.85), (2.944e-07, -0.1928, 42.85), (-0.1363, 0.1363, 42.85), (-0.1603, 0.1071, 42.85), (0.1603, 0.1071, 42.85), (-0.1781, 0.07378, 42.85), (-0.3083, 0.206, 38.61), (-0.3425, 0.1419, 38.61), (0.3083, 0.206, 38.61), (0.2622, 0.2622, 38.61), (2.609e-07, -0.3707, 38.61), (0.07233, -0.3636, 38.61), (-0.3636, 0.07233, 38.61), (-0.3707, 5.516e-07, 38.61), (0.206, 0.3083, 38.61), (0.1419, 0.3425, 38.61), (0.1419, -0.3425, 38.61), (0.206, -0.3083, 38.61), (-0.3636, -0.07233, 38.61), (-0.3425, -0.1419, 38.61), (0.07233, 0.3636, 38.61), (3.818e-07, 0.3707, 38.61), (0.2622, -0.2622, 38.61), (0.3083, -0.206, 38.61), (-0.07233, 0.3636, 38.61), (-0.3083, -0.206, 38.61), (-0.2622, -0.2622, 38.61), (0.3425, -0.1419, 38.61), (0.3636, -0.07233, 38.61), (-0.1419, 0.3425, 38.61), (-0.206, 0.3083, 38.61), (-0.206, -0.3083, 38.61), (-0.1419, -0.3425, 38.61), (0.3707, 2.216e-07, 38.61), (0.3636, 0.07233, 38.61), (-0.2622, 0.2622, 38.61), (-0.07233, -0.3636, 38.61), (0.3425, 0.1419, 38.61), (-0.3425, 0.1419, 41.01), (0.2622, 0.2622, 41.01), (0.07233, -0.3636, 41.01), (-0.3707, 5.516e-07, 41.01), (0.1419, 0.3425, 41.01), (0.206, -0.3083, 41.01), (-0.3425, -0.1419, 41.01), (3.464e-07, 0.3707, 41.01), (0.3083, -0.206, 41.01), (-0.07233, 0.3636, 41.01), (-0.2622, -0.2622, 41.01), (0.3636, -0.07233, 41.01), (-0.206, 0.3083, 41.01), (-0.1419, -0.3425, 41.01), (0.3636, 0.07233, 41.01), (-0.3083, 0.206, 41.01), (0.3083, 0.206, 41.01), (2.256e-07, -0.3707, 41.01), (-0.3636, 0.07233, 41.01), (0.206, 0.3083, 41.01), (0.1419, -0.3425, 41.01), (-0.3636, -0.07233, 41.01), (0.07233, 0.3636, 41.01), (0.2622, -0.2622, 41.01), (-0.3083, -0.206, 41.01), (0.3425, -0.1419, 41.01), (-0.1419, 0.3425, 41.01), (-0.206, -0.3083, 41.01), (0.3707, 2.216e-07, 41.01), (-0.2622, 0.2622, 41.01), (-0.07233, -0.3636, 41.01), (0.3425, 0.1419, 41.01), (-0.5668, 0.3787, 35.46), (0.5668, 0.3787, 35.46), (2.534e-07, -0.6816, 35.46), (-0.6685, 0.133, 35.46), (0.3787, 0.5668, 35.46), (0.2609, -0.6298, 35.46), (-0.6685, -0.133, 35.46), (0.133, 0.6685, 35.46), (0.482, -0.482, 35.46), (-0.5668, -0.3787, 35.46), (0.6298, -0.2609, 35.46), (-0.2609, 0.6298, 35.46), (-0.3787, -0.5668, 35.46), (0.6816, 1.626e-07, 35.46), (-0.482, 0.482, 35.46), (-0.133, -0.6685, 35.46), (0.6298, 0.2609, 35.46), (-0.6298, 0.2609, 35.46), (0.482, 0.482, 35.46), (0.133, -0.6685, 35.46), (-0.6816, 7.694e-07, 35.46), (0.2609, 0.6298, 35.46), (0.3787, -0.5668, 35.46), (-0.6298, -0.2609, 35.46), (4.755e-07, 0.6816, 35.46), (0.5668, -0.3787, 35.46), (-0.482, -0.482, 35.46), (0.6685, -0.133, 35.46), (-0.3787, 0.5668, 35.46), (-0.2609, -0.6298, 35.46), (0.6685, 0.133, 35.46), (-0.133, 0.6685, 35.46), (-1.004, -1.862, -0.4853), (-1.004, 0.1379, -0.4853), (0.9964, 0.1379, -0.4853), (0.9964, -1.862, -0.4853), (-1.004, -1.862, 33.74), (-1.004, 0.1379, 33.74), (0.9964, 0.1379, 33.74), (0.9964, -1.862, 33.74)], [], [(2050, 2051, 2047, 2046), (2051, 2052, 2048, 2047), (2052, 2053, 2049, 2048), (2053, 2050, 2046, 2049), (2046, 2047, 2048, 2049), (2053, 2052, 2051, 2050)])
_uv = me_cylinder_001.uv_layers.new(name='UVMap')
_uv.uv.foreach_set('vector', [1.0, 1.0, 0.0, 1.0, 1.192e-07, 0.0, 1.0, 1.192e-07, 1.0, 1.0, 0.0, 1.0, 1.192e-07, 0.0, 1.0, 1.192e-07, 1.0, 1.0, 0.0, 1.0, 1.192e-07, 0.0, 1.0, 1.192e-07, 1.0, 1.0, 0.0, 1.0, 1.192e-07, 0.0, 1.0, 1.192e-07, 0.0, 0.0, 1.0, 0.0, 1.0, 1.0, 0.0, 1.0, 0.0, 1.192e-07, 1.0, 0.0, 1.0, 1.0, 1.192e-07, 1.0])
me_cylinder_001.materials.append(mat_material_001)
me_cylinder_001.use_remesh_preserve_volume = False
me_cylinder_001.use_remesh_preserve_attributes = False
me_cylinder_001.use_mirror_vertex_groups = False
me_cylinder_001.update()

# ---- objects
ob_cylinder = bpy.data.objects.new('Cylinder', me_cylinder_001)
ob_lamp = bpy.data.objects.new('Lamp', light_lamp)
ob_camera = bpy.data.objects.new('Camera', cam_camera)

# ---- transforms, parenting, visibility, modifiers, constraints
ob_cylinder.location = (0.0, 0.0, 0.0)
ob_cylinder.scale = (1.0, 1.0, 0.1148)
ob_cylinder.lineart.crease_threshold = 0.0
ob_lamp.location = (4.076, 1.005, 5.904)
ob_lamp.rotation_euler = (0.6503, 0.05522, 1.866)
ob_lamp.lock_rotations_4d = False
ob_lamp.empty_display_type = 'ARROWS'
ob_lamp.color = (0.0, 0.0, 0.0, 0.0)
ob_lamp.lineart.crease_threshold = 0.0
ob_camera.location = (7.481, -6.508, 5.344)
ob_camera.rotation_euler = (1.109, 0.01082, 0.8149)
ob_camera.lock_rotations_4d = False
ob_camera.empty_display_type = 'ARROWS'
ob_camera.color = (0.0, 0.0, 0.0, 0.0)
ob_camera.display_type = 'WIRE'
ob_camera.lineart.crease_threshold = 0.0

# ---- collection membership
col_collection_1.objects.link(ob_cylinder)
col_collection_1.objects.link(ob_lamp)
col_collection_1.objects.link(ob_camera)

# ---- scene / render settings (as saved in the file)
scene.camera = ob_camera
scene.frame_start = 1; scene.frame_end = 250; scene.frame_set(1)
scene.render.engine = 'BLENDER_EEVEE_NEXT'
scene.render.image_settings.compression = 90
scene.render.resolution_percentage = 50
scene.render.dither_intensity = 0.0
scene.cycles.use_denoising = False
scene.cycles.samples = 10
scene.cycles.sampling_pattern = 'TABULATED_SOBOL'
scene.cycles.light_sampling_threshold = 0.0
scene.cycles.use_adaptive_sampling = False
scene.cycles.use_light_tree = False
scene.cycles.blur_glossy = 0.0
scene.cycles.volume_bounces = 1
scene.cycles.pixel_filter_type = 'GAUSSIAN'
scene.cycles.sample_clamp_indirect = 0.0
scene.view_settings.view_transform = 'Standard'
bpy.context.view_layer.update()
